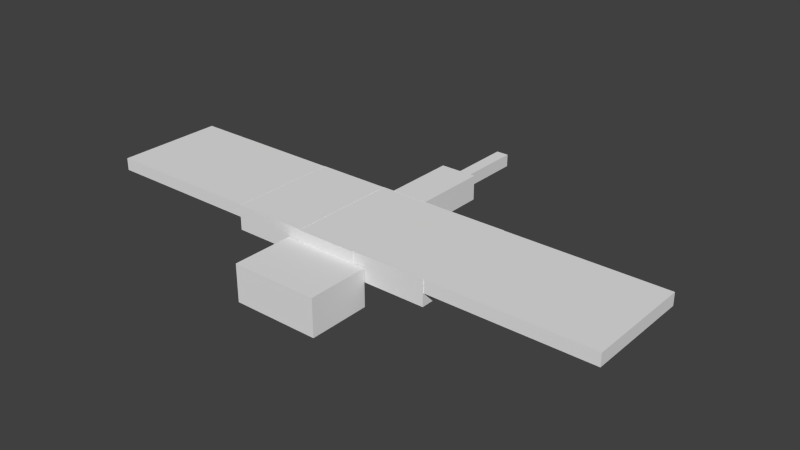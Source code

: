 # Source: phantom.blend  (saved by Blender 2.76.0; exported with 4.5.12 LTS)
import bpy
from mathutils import Matrix  # noqa: F401  (used for matrix-valued properties, if any)

bpy.ops.wm.read_factory_settings(use_empty=True)
scene = bpy.context.scene
scene.name = 'Scene'

# ---- collections
col_collection_1 = bpy.data.collections.new('Collection 1'); scene.collection.children.link(col_collection_1)

# ---- world
world_world = bpy.data.worlds.new('World'); scene.world = world_world
world_world.color = (0.05088, 0.05088, 0.05088)
world_world.use_sun_shadow = False
world_world.sun_shadow_jitter_overblur = 0.0
world_world.cycles.sampling_method = 'MANUAL'
world_world.cycles.sample_map_resolution = 256

# ---- meshes
me_cube_007 = bpy.data.meshes.new('Cube.007')
me_cube_007.from_pydata([(-1.0, -1.0, -1.0), (-1.0, -1.0, 1.0), (-1.0, 1.0, -1.0), (-1.0, 1.0, 1.0), (1.0, -1.0, -1.0), (1.0, -1.0, 1.0), (1.0, 1.0, -1.0), (1.0, 1.0, 1.0)], [], [(1, 3, 2, 0), (3, 7, 6, 2), (7, 5, 4, 6), (5, 1, 0, 4), (0, 2, 6, 4), (5, 7, 3, 1)])
_uv = me_cube_007.uv_layers.new(name='UVMap')
_uv.uv.foreach_set('vector', [0.25, 0.4844, 0.3906, 0.4844, 0.3906, 0.4688, 0.25, 0.4688, 0.9375, 0.4844, 0.7344, 0.4844, 0.7344, 0.4688, 0.9375, 0.4688, 0.5938, 0.4844, 0.7344, 0.4844, 0.7344, 0.4688, 0.5938, 0.4688, 0.3906, 0.4844, 0.5938, 0.4844, 0.5938, 0.4688, 0.3906, 0.4688, 0.5938, 0.4844, 0.5938, 0.625, 0.7969, 0.625, 0.7969, 0.4844, 0.3906, 0.4844, 0.3906, 0.625, 0.5938, 0.625, 0.5938, 0.4844])
me_cube_007.use_remesh_preserve_volume = False
me_cube_007.use_remesh_preserve_attributes = False
me_cube_007.use_mirror_vertex_groups = False
me_cube_007.update()
me_cube_006 = bpy.data.meshes.new('Cube.006')
me_cube_006.from_pydata([(-1.0, -1.0, -1.0), (-1.0, -1.0, 1.0), (-1.0, 1.0, -1.0), (-1.0, 1.0, 1.0), (1.0, -1.0, -1.0), (1.0, -1.0, 1.0), (1.0, 1.0, -1.0), (1.0, 1.0, 1.0)], [], [(1, 3, 2, 0), (3, 7, 6, 2), (7, 5, 4, 6), (5, 1, 0, 4), (0, 2, 6, 4), (5, 7, 3, 1)])
_uv = me_cube_006.uv_layers.new(name='UVMap')
_uv.uv.foreach_set('vector', [0.7344, 0.6719, 0.5938, 0.6719, 0.5938, 0.6406, 0.7344, 0.6406, 0.7344, 0.6719, 0.8281, 0.6719, 0.8281, 0.6406, 0.7344, 0.6406, 0.3594, 0.6719, 0.5, 0.6719, 0.5, 0.6406, 0.3594, 0.6406, 0.5, 0.6719, 0.5938, 0.6719, 0.5938, 0.6406, 0.5, 0.6406, 0.6875, 0.6719, 0.6875, 0.8125, 0.5938, 0.8125, 0.5938, 0.6719, 0.5, 0.6719, 0.5, 0.8125, 0.5938, 0.8125, 0.5938, 0.6719])
me_cube_006.use_remesh_preserve_volume = False
me_cube_006.use_remesh_preserve_attributes = False
me_cube_006.use_mirror_vertex_groups = False
me_cube_006.update()
me_cube_005 = bpy.data.meshes.new('Cube.005')
me_cube_005.from_pydata([(-1.0, -1.0, -1.0), (-1.0, -1.0, 1.0), (-1.0, 1.0, -1.0), (-1.0, 1.0, 1.0), (1.0, -1.0, -1.0), (1.0, -1.0, 1.0), (1.0, 1.0, -1.0), (1.0, 1.0, 1.0)], [], [(1, 3, 2, 0), (3, 7, 6, 2), (7, 5, 4, 6), (5, 1, 0, 4), (0, 2, 6, 4), (5, 7, 3, 1)])
_uv = me_cube_005.uv_layers.new(name='UVMap')
_uv.uv.foreach_set('vector', [0.5, 0.6719, 0.3594, 0.6719, 0.3594, 0.6406, 0.5, 0.6406, 0.8281, 0.6719, 0.7344, 0.6719, 0.7344, 0.6406, 0.8281, 0.6406, 0.7344, 0.6719, 0.5938, 0.6719, 0.5938, 0.6406, 0.7344, 0.6406, 0.5938, 0.6719, 0.5, 0.6719, 0.5, 0.6406, 0.5938, 0.6406, 0.6875, 0.6719, 0.6875, 0.8125, 0.5938, 0.8125, 0.5938, 0.6719, 0.5938, 0.6719, 0.5938, 0.8125, 0.5, 0.8125, 0.5, 0.6719])
me_cube_005.use_remesh_preserve_volume = False
me_cube_005.use_remesh_preserve_attributes = False
me_cube_005.use_mirror_vertex_groups = False
me_cube_005.update()
me_cube_004 = bpy.data.meshes.new('Cube.004')
me_cube_004.from_pydata([(-1.0, -1.0, -1.0), (-1.0, -1.0, 1.0), (-1.0, 1.0, -1.0), (-1.0, 1.0, 1.0), (1.0, -1.0, -1.0), (1.0, -1.0, 1.0), (1.0, 1.0, -1.0), (1.0, 1.0, 1.0)], [], [(1, 3, 2, 0), (3, 7, 6, 2), (7, 5, 4, 6), (5, 1, 0, 4), (0, 2, 6, 4), (5, 7, 3, 1)])
_uv = me_cube_004.uv_layers.new(name='UVMap')
_uv.uv.foreach_set('vector', [0.3906, 0.4844, 0.25, 0.4844, 0.25, 0.4688, 0.3906, 0.4688, 0.9375, 0.4844, 0.7344, 0.4844, 0.7344, 0.4688, 0.9375, 0.4688, 0.7344, 0.4844, 0.5938, 0.4844, 0.5938, 0.4688, 0.7344, 0.4688, 0.5938, 0.4844, 0.3906, 0.4844, 0.3906, 0.4688, 0.5938, 0.4688, 0.7969, 0.4844, 0.7969, 0.625, 0.5938, 0.625, 0.5938, 0.4844, 0.5938, 0.4844, 0.5938, 0.625, 0.3906, 0.625, 0.3906, 0.4844])
me_cube_004.use_remesh_preserve_volume = False
me_cube_004.use_remesh_preserve_attributes = False
me_cube_004.use_mirror_vertex_groups = False
me_cube_004.update()
me_cube_003 = bpy.data.meshes.new('Cube.003')
me_cube_003.from_pydata([(-1.0, -1.0, -1.0), (-1.0, -1.0, 1.0), (-1.0, 1.0, -1.0), (-1.0, 1.0, 1.0), (1.0, -1.0, -1.0), (1.0, -1.0, 1.0), (1.0, 1.0, -1.0), (1.0, 1.0, 1.0)], [], [(1, 3, 2, 0), (3, 7, 6, 2), (7, 5, 4, 6), (5, 1, 0, 4), (0, 2, 6, 4), (5, 7, 3, 1)])
_uv = me_cube_003.uv_layers.new(name='UVMap')
_uv.uv.foreach_set('vector', [0.07812, 0.9219, 0.0, 0.9219, 0.0, 0.875, 0.07812, 0.875, 0.375, 0.9219, 0.2656, 0.9219, 0.2656, 0.875, 0.375, 0.875, 0.2656, 0.9219, 0.1875, 0.9219, 0.1875, 0.875, 0.2656, 0.875, 0.1875, 0.9219, 0.07812, 0.9219, 0.07812, 0.875, 0.1875, 0.875, 0.2969, 0.9219, 0.2969, 1.0, 0.1875, 1.0, 0.1875, 0.9219, 0.1875, 0.9219, 0.1875, 1.0, 0.07812, 1.0, 0.07812, 0.9219])
me_cube_003.use_remesh_preserve_volume = False
me_cube_003.use_remesh_preserve_attributes = False
me_cube_003.use_mirror_vertex_groups = False
me_cube_003.update()
me_cube_002 = bpy.data.meshes.new('Cube.002')
me_cube_002.from_pydata([(-1.0, -1.0, -1.0), (-1.0, -1.0, 1.0), (-1.0, 1.0, -1.0), (-1.0, 1.0, 1.0), (1.0, -1.0, -1.0), (1.0, -1.0, 1.0), (1.0, 1.0, -1.0), (1.0, 1.0, 1.0)], [], [(1, 3, 2, 0), (3, 7, 6, 2), (7, 5, 4, 6), (5, 1, 0, 4), (0, 2, 6, 4), (5, 7, 3, 1)])
_uv = me_cube_002.uv_layers.new(name='UVMap')
_uv.uv.foreach_set('vector', [0.1406, 0.7344, 0.0, 0.7344, 0.0, 0.6875, 0.1406, 0.6875, 0.4375, 0.7344, 0.3594, 0.7344, 0.3594, 0.6875, 0.4375, 0.6875, 0.3594, 0.7344, 0.2188, 0.7344, 0.2188, 0.6875, 0.3594, 0.6875, 0.2188, 0.7344, 0.1406, 0.7344, 0.1406, 0.6875, 0.2188, 0.6875, 0.2969, 0.7344, 0.2969, 0.875, 0.2188, 0.875, 0.2188, 0.7344, 0.2188, 0.7344, 0.2188, 0.875, 0.1406, 0.875, 0.1406, 0.7344])
me_cube_002.use_remesh_preserve_volume = False
me_cube_002.use_remesh_preserve_attributes = False
me_cube_002.use_mirror_vertex_groups = False
me_cube_002.update()
me_cube_001 = bpy.data.meshes.new('Cube.001')
me_cube_001.from_pydata([(-1.0, -1.0, -1.0), (-1.0, -1.0, 1.0), (-1.0, 1.0, -1.0), (-1.0, 1.0, 1.0), (1.0, -1.0, -1.0), (1.0, -1.0, 1.0), (1.0, 1.0, -1.0), (1.0, 1.0, 1.0)], [], [(1, 3, 2, 0), (3, 7, 6, 2), (7, 5, 4, 6), (5, 1, 0, 4), (0, 2, 6, 4), (5, 7, 3, 1)])
_uv = me_cube_001.uv_layers.new(name='UVMap')
_uv.uv.foreach_set('vector', [0.1406, 0.5938, 0.04688, 0.5938, 0.04688, 0.5625, 0.1406, 0.5625, 0.3281, 0.5938, 0.2812, 0.5938, 0.2812, 0.5625, 0.3281, 0.5625, 0.2812, 0.5938, 0.1875, 0.5938, 0.1875, 0.5625, 0.2812, 0.5625, 0.1875, 0.5938, 0.1406, 0.5938, 0.1406, 0.5625, 0.1875, 0.5625, 0.2344, 0.5938, 0.2344, 0.6875, 0.1875, 0.6875, 0.1875, 0.5938, 0.1875, 0.5938, 0.1875, 0.6875, 0.1406, 0.6875, 0.1406, 0.5938])
me_cube_001.use_remesh_preserve_volume = False
me_cube_001.use_remesh_preserve_attributes = False
me_cube_001.use_mirror_vertex_groups = False
me_cube_001.update()
me_cube = bpy.data.meshes.new('Cube')
me_cube.from_pydata([(-1.0, -1.0, -1.0), (-1.0, -1.0, 1.0), (-1.0, 1.0, -1.0), (-1.0, 1.0, 1.0), (1.0, -1.0, -1.0), (1.0, -1.0, 1.0), (1.0, 1.0, -1.0), (1.0, 1.0, 1.0)], [], [(1, 3, 2, 0), (3, 7, 6, 2), (7, 5, 4, 6), (5, 1, 0, 4), (0, 2, 6, 4), (5, 7, 3, 1)])
_uv = me_cube.uv_layers.new(name='UVMap')
_uv.uv.foreach_set('vector', [0.1562, 0.4531, 0.0625, 0.4531, 0.0625, 0.4375, 0.1562, 0.4375, 0.2656, 0.4375, 0.2812, 0.4375, 0.2812, 0.4531, 0.2656, 0.4531, 0.2656, 0.4531, 0.1719, 0.4531, 0.1719, 0.4375, 0.2656, 0.4375, 0.1562, 0.4375, 0.1719, 0.4375, 0.1719, 0.4531, 0.1562, 0.4531, 0.1875, 0.4531, 0.1875, 0.5469, 0.1719, 0.5469, 0.1719, 0.4531, 0.1719, 0.4531, 0.1719, 0.5469, 0.1562, 0.5469, 0.1562, 0.4531])
me_cube.use_remesh_preserve_volume = False
me_cube.use_remesh_preserve_attributes = False
me_cube.use_mirror_vertex_groups = False
me_cube.update()

# ---- objects
ob_ph_wing_right = bpy.data.objects.new('ph_wing.right', me_cube_007)
ob_ph_wing_middle_right = bpy.data.objects.new('ph_wing.middle.right', me_cube_006)
ob_ph_wing_middle_left = bpy.data.objects.new('ph_wing.middle.left', me_cube_005)
ob_ph_wing_left = bpy.data.objects.new('ph_wing.left', me_cube_004)
ob_ph_head = bpy.data.objects.new('ph_head', me_cube_003)
ob_ph_body = bpy.data.objects.new('ph_body', me_cube_002)
ob_ph_tail_1 = bpy.data.objects.new('ph_tail.1', me_cube_001)
ob_ph_tail_2 = bpy.data.objects.new('ph_tail.2', me_cube)

# ---- transforms, parenting, visibility, modifiers, constraints
ob_ph_wing_right.location = (-2.98, 0.0, 4.219)
ob_ph_wing_right.scale = (1.3, 0.88, 0.1)
ob_ph_wing_right.lineart.crease_threshold = 0.0
ob_ph_wing_middle_right.location = (-1.089, 0.0, 4.117)
ob_ph_wing_middle_right.scale = (0.6, 0.89, 0.2)
ob_ph_wing_middle_right.lineart.crease_threshold = 0.0
ob_ph_wing_middle_left.location = (1.089, 0.0, 4.117)
ob_ph_wing_middle_left.scale = (0.6, 0.89, 0.2)
ob_ph_wing_middle_left.lineart.crease_threshold = 0.0
ob_ph_wing_left.location = (2.98, 0.0, 4.219)
ob_ph_wing_left.scale = (1.3, 0.88, 0.1)
ob_ph_wing_left.lineart.crease_threshold = 0.0
ob_ph_head.location = (0.0, -1.398, 3.837)
ob_ph_head.scale = (0.7, 0.5, 0.3)
ob_ph_head.lineart.crease_threshold = 0.0
ob_ph_body.location = (0.0, 0.0, 4.014)
ob_ph_body.scale = (0.5, 0.9, 0.3)
ob_ph_body.lineart.crease_threshold = 0.0
ob_ph_tail_1.location = (0.0, 1.487, 4.115)
ob_ph_tail_1.scale = (0.3, 0.6, 0.2)
ob_ph_tail_1.lineart.crease_threshold = 0.0
ob_ph_tail_2.location = (0.0, 2.662, 4.115)
ob_ph_tail_2.scale = (0.1, 0.6, 0.1)
ob_ph_tail_2.lineart.crease_threshold = 0.0

# ---- collection membership
col_collection_1.objects.link(ob_ph_wing_right)
col_collection_1.objects.link(ob_ph_wing_middle_right)
col_collection_1.objects.link(ob_ph_wing_middle_left)
col_collection_1.objects.link(ob_ph_wing_left)
col_collection_1.objects.link(ob_ph_head)
col_collection_1.objects.link(ob_ph_body)
col_collection_1.objects.link(ob_ph_tail_1)
col_collection_1.objects.link(ob_ph_tail_2)

# ---- scene / render settings (as saved in the file)
scene.frame_start = 1; scene.frame_end = 250; scene.frame_set(1)
scene.render.engine = 'BLENDER_EEVEE_NEXT'
scene.render.resolution_percentage = 50
scene.render.dither_intensity = 0.0
scene.cycles.use_denoising = False
scene.cycles.samples = 10
scene.cycles.sampling_pattern = 'TABULATED_SOBOL'
scene.cycles.light_sampling_threshold = 0.0
scene.cycles.use_adaptive_sampling = False
scene.cycles.use_light_tree = False
scene.cycles.blur_glossy = 0.0
scene.cycles.pixel_filter_type = 'GAUSSIAN'
scene.cycles.sample_clamp_indirect = 0.0
scene.view_settings.view_transform = 'Standard'
bpy.context.view_layer.update()

# ---- added for rendering (the .blend has no active camera and no usable light): camera, sun
cam_auto = bpy.data.cameras.new('AutoCamera')
cam_auto.lens = 50.0
cam_auto.sensor_width = 36.0
cam_auto.clip_end = 1000.0
ob_auto_camera = bpy.data.objects.new('AutoCamera', cam_auto)
scene.collection.objects.link(ob_auto_camera)
ob_auto_camera.location = (9.27528, -10.4481, 11.3482)
ob_auto_camera.rotation_euler = (1.09748, -7.21219e-08, 0.694738)
scene.camera = ob_auto_camera
light_auto_sun = bpy.data.lights.new('AutoSun', 'SUN')
light_auto_sun.energy = 3.0
light_auto_sun.angle = 0.0523599
ob_auto_sun = bpy.data.objects.new('AutoSun', light_auto_sun)
scene.collection.objects.link(ob_auto_sun)
ob_auto_sun.rotation_euler = (0.872665, 0.174533, 0.523599)
bpy.context.view_layer.update()
